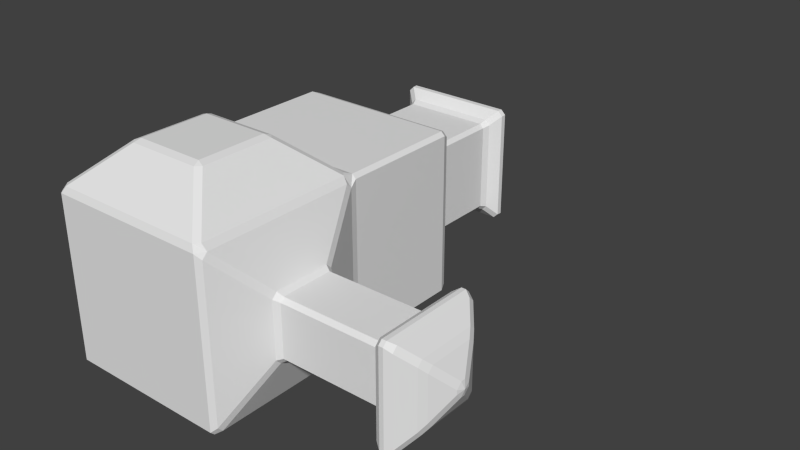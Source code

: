 # Source: Test.blend  (saved by Blender 2.69.0; exported with 4.5.12 LTS)
import bpy
from mathutils import Matrix  # noqa: F401  (used for matrix-valued properties, if any)

bpy.ops.wm.read_factory_settings(use_empty=True)
scene = bpy.context.scene
scene.name = 'Scene'

# ---- collections
col_collection_1 = bpy.data.collections.new('Collection 1'); scene.collection.children.link(col_collection_1)

# ---- world
world_world = bpy.data.worlds.new('World'); scene.world = world_world
world_world.color = (0.05088, 0.05088, 0.05088)
world_world.use_sun_shadow = False
world_world.sun_shadow_jitter_overblur = 0.0
world_world.cycles.sampling_method = 'MANUAL'
world_world.cycles.sample_map_resolution = 256

# ---- meshes
me_cube = bpy.data.meshes.new('Cube')
me_cube.from_pydata([(1.0, 1.0, -1.0), (1.0, -1.0, -1.0), (-1.0, -1.0, -1.0), (-1.0, 1.0, -1.0), (1.0, 1.0, 1.0), (1.0, -1.0, 1.0), (-1.0, -1.0, 1.0), (-1.0, 1.0, 1.0), (1.27, 0.3497, -0.3497), (1.27, 0.3497, 0.3497), (1.27, -0.3497, -0.3497), (1.27, -0.3497, 0.3497), (2.525, -0.3497, -0.3497), (2.525, 0.3497, -0.3497), (2.525, 0.3497, 0.3497), (2.525, -0.3497, 0.3497), (2.647, 0.5838, 0.5838), (2.647, 0.5838, -0.5838), (2.647, -0.5838, -0.5838), (2.647, -0.5838, 0.5838), (2.787, 0.5838, -0.5838), (2.787, -0.5838, -0.5838), (2.787, 0.5838, 0.5838), (2.787, -0.5838, 0.5838), (2.98, 0.3539, 0.3539), (2.98, 0.3539, -0.3539), (2.98, -0.3539, 0.3539), (2.98, -0.3539, -0.3539), (3.155, 0.04517, -0.04517), (3.155, -0.04517, -0.04517), (3.155, -0.04517, 0.04517), (3.155, 0.04516, 0.04517), (0.4518, 0.4518, 1.484), (-0.4518, 0.4518, 1.484), (-0.4518, -0.4518, 1.484), (0.4518, -0.4518, 1.484), (-1.0, 2.516, -1.0), (-1.0, 2.516, 1.0), (1.0, 2.516, -1.0), (1.0, 2.516, 1.0), (-0.5607, 2.993, -0.5607), (0.5607, 2.993, -0.5607), (-0.5607, 2.993, 0.5607), (0.5607, 2.993, 0.5607), (-0.5607, 3.846, -0.5607), (-0.5607, 3.846, 0.5607), (0.5607, 3.846, 0.5607), (0.5607, 3.846, -0.5607), (-0.7415, 4.001, -0.7415), (0.7415, 4.001, -0.7415), (-0.7415, 4.001, 0.7415), (0.7415, 4.001, 0.7415), (-0.4733, 4.262, 0.4733), (-0.4733, 4.262, -0.4733), (0.4733, 4.262, -0.4733), (0.4733, 4.262, 0.4733)], [], [(0, 1, 2, 3), (1, 5, 6, 2), (2, 6, 7, 3), (0, 4, 9, 8), (5, 1, 10, 11), (4, 5, 11, 9), (1, 0, 8, 10), (10, 8, 13, 12), (9, 11, 15, 14), (11, 10, 12, 15), (8, 9, 14, 13), (13, 14, 16, 17), (15, 12, 18, 19), (14, 15, 19, 16), (12, 13, 17, 18), (18, 17, 20, 21), (16, 19, 23, 22), (19, 18, 21, 23), (17, 16, 22, 20), (20, 22, 24, 25), (23, 21, 27, 26), (22, 23, 26, 24), (21, 20, 25, 27), (27, 25, 28, 29), (24, 26, 30, 31), (26, 27, 29, 30), (25, 24, 31, 28), (28, 31, 30, 29), (4, 7, 33, 32), (7, 6, 34, 33), (6, 5, 35, 34), (5, 4, 32, 35), (32, 33, 34, 35), (3, 7, 37, 36), (4, 0, 38, 39), (7, 4, 39, 37), (0, 3, 36, 38), (38, 36, 40, 41), (37, 39, 43, 42), (39, 38, 41, 43), (36, 37, 42, 40), (40, 42, 45, 44), (43, 41, 47, 46), (42, 43, 46, 45), (41, 40, 44, 47), (47, 44, 48, 49), (45, 46, 51, 50), (46, 47, 49, 51), (44, 45, 50, 48), (48, 50, 52, 53), (51, 49, 54, 55), (50, 51, 55, 52), (49, 48, 53, 54), (55, 54, 53, 52)])
me_cube.use_remesh_preserve_volume = False
me_cube.use_remesh_preserve_attributes = False
me_cube.use_mirror_vertex_groups = False
me_cube.update()

# ---- objects
ob_cube = bpy.data.objects.new('Cube', me_cube)

# ---- transforms, parenting, visibility, modifiers, constraints
ob_cube.location = (0.0, 0.0, 0.0)
ob_cube.lineart.crease_threshold = 0.0
_m = ob_cube.modifiers.new('Bevel', 'BEVEL')
_m.limit_method = 'NONE'
_m.spread = 0.0

# ---- collection membership
col_collection_1.objects.link(ob_cube)

# ---- scene / render settings (as saved in the file)
scene.frame_start = 1; scene.frame_end = 250; scene.frame_set(1)
scene.render.engine = 'BLENDER_EEVEE_NEXT'
scene.render.image_settings.color_mode = 'RGB'
scene.render.image_settings.compression = 90
scene.render.resolution_percentage = 50
scene.render.dither_intensity = 0.0
scene.render.bake_margin = 2
scene.render.bake_bias = 0.0
scene.cycles.use_denoising = False
scene.cycles.samples = 10
scene.cycles.sampling_pattern = 'TABULATED_SOBOL'
scene.cycles.light_sampling_threshold = 0.0
scene.cycles.use_adaptive_sampling = False
scene.cycles.use_light_tree = False
scene.cycles.blur_glossy = 0.0
scene.cycles.volume_bounces = 1
scene.cycles.pixel_filter_type = 'GAUSSIAN'
scene.cycles.sample_clamp_indirect = 0.0
scene.view_settings.view_transform = 'Standard'
bpy.context.view_layer.update()

# ---- added for rendering (the .blend has no active camera and no usable light): camera, sun
cam_auto = bpy.data.cameras.new('AutoCamera')
cam_auto.lens = 50.0
cam_auto.sensor_width = 36.0
cam_auto.clip_end = 1000.0
ob_auto_camera = bpy.data.objects.new('AutoCamera', cam_auto)
scene.collection.objects.link(ob_auto_camera)
ob_auto_camera.location = (7.69268, -6.30739, 5.53427)
ob_auto_camera.rotation_euler = (1.09748, -7.21219e-08, 0.694738)
scene.camera = ob_auto_camera
light_auto_sun = bpy.data.lights.new('AutoSun', 'SUN')
light_auto_sun.energy = 3.0
light_auto_sun.angle = 0.0523599
ob_auto_sun = bpy.data.objects.new('AutoSun', light_auto_sun)
scene.collection.objects.link(ob_auto_sun)
ob_auto_sun.rotation_euler = (0.872665, 0.174533, 0.523599)
bpy.context.view_layer.update()
